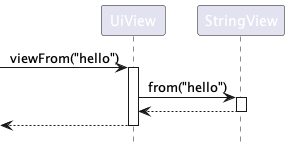

The diagram above was rendered by PlantUML. Its source (embedded in the PNG):
@startuml
!include style.puml

' box Logic LOGIC_COLOR_T1
' participant ":LogicManager" as LogicManager LOGIC_COLOR
' participant ":FoodRemParser" as FoodRemParser LOGIC_COLOR
' participant ":TagCommandParser" as TagCommandParser LOGIC_COLOR
' participant ":TagCommand" as TagCommand LOGIC_COLOR
' participant ":Item" as Item LOGIC_COLOR
' participant ":CommandResult" as CommandResult LOGIC_COLOR

' end box

' box Model MODEL_COLOR_T1
' participant ":Model" as Model MODEL_COLOR
' end box

[-> UiView : viewFrom("hello")
activate UiView

UiView -> StringView : from("hello")
activate StringView

UiView <-- StringView
deactivate StringView

[<--UiView
deactivate UiView
@enduml